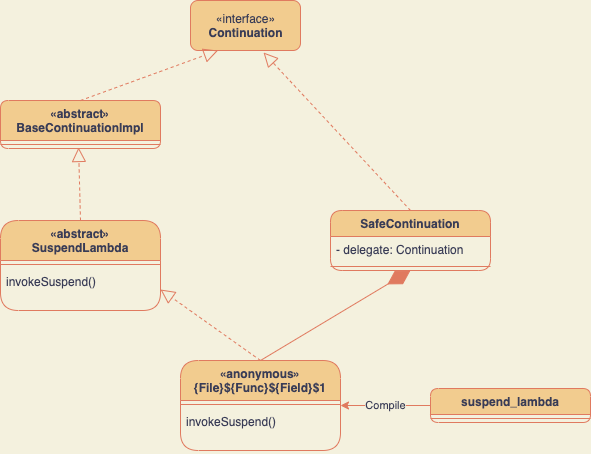

The diagram above was exported from draw.io. Its source (the exported page's mxGraphModel, read from the mxfile embedded in the PNG):
<mxGraphModel dx="987" dy="1058" grid="1" gridSize="10" guides="1" tooltips="1" connect="1" arrows="1" fold="1" page="1" pageScale="1" pageWidth="827" pageHeight="1169" background="#F4F1DE" math="0" shadow="0">
  <root>
    <mxCell id="0" />
    <mxCell id="1" parent="0" />
    <mxCell id="2" value="«interface»&lt;br&gt;&lt;b&gt;Continuation&lt;/b&gt;" style="html=1;fillColor=#F2CC8F;strokeColor=#E07A5F;fontColor=#393C56;rounded=1;" vertex="1" parent="1">
      <mxGeometry x="280" y="30" width="110" height="50" as="geometry" />
    </mxCell>
    <mxCell id="4" value="SafeContinuation" style="swimlane;fontStyle=1;align=center;verticalAlign=top;childLayout=stackLayout;horizontal=1;startSize=26;horizontalStack=0;resizeParent=1;resizeParentMax=0;resizeLast=0;collapsible=1;marginBottom=0;fillColor=#F2CC8F;strokeColor=#E07A5F;fontColor=#393C56;rounded=1;" vertex="1" parent="1">
      <mxGeometry x="420" y="240" width="160" height="60" as="geometry" />
    </mxCell>
    <mxCell id="5" value="- delegate: Continuation" style="text;strokeColor=none;fillColor=none;align=left;verticalAlign=top;spacingLeft=4;spacingRight=4;overflow=hidden;rotatable=0;points=[[0,0.5],[1,0.5]];portConstraint=eastwest;fontColor=#393C56;rounded=1;" vertex="1" parent="4">
      <mxGeometry y="26" width="160" height="26" as="geometry" />
    </mxCell>
    <mxCell id="6" value="" style="line;strokeWidth=1;fillColor=none;align=left;verticalAlign=middle;spacingTop=-1;spacingLeft=3;spacingRight=3;rotatable=0;labelPosition=right;points=[];portConstraint=eastwest;strokeColor=#E07A5F;fontColor=#393C56;rounded=1;labelBackgroundColor=#F4F1DE;" vertex="1" parent="4">
      <mxGeometry y="52" width="160" height="8" as="geometry" />
    </mxCell>
    <mxCell id="8" value="«abstract»&#10;SuspendLambda" style="swimlane;fontStyle=1;align=center;verticalAlign=top;childLayout=stackLayout;horizontal=1;startSize=40;horizontalStack=0;resizeParent=1;resizeParentMax=0;resizeLast=0;collapsible=1;marginBottom=0;fillColor=#F2CC8F;strokeColor=#E07A5F;fontColor=#393C56;rounded=1;" vertex="1" parent="1">
      <mxGeometry x="90" y="250" width="160" height="90" as="geometry" />
    </mxCell>
    <mxCell id="10" value="" style="line;strokeWidth=1;fillColor=none;align=left;verticalAlign=middle;spacingTop=-1;spacingLeft=3;spacingRight=3;rotatable=0;labelPosition=right;points=[];portConstraint=eastwest;strokeColor=#E07A5F;fontColor=#393C56;rounded=1;labelBackgroundColor=#F4F1DE;" vertex="1" parent="8">
      <mxGeometry y="40" width="160" height="8" as="geometry" />
    </mxCell>
    <mxCell id="7" value="invokeSuspend()" style="text;strokeColor=none;fillColor=none;align=left;verticalAlign=top;spacingLeft=4;spacingRight=4;overflow=hidden;rotatable=0;points=[[0,0.5],[1,0.5]];portConstraint=eastwest;fontColor=#393C56;rounded=1;" vertex="1" parent="8">
      <mxGeometry y="48" width="160" height="42" as="geometry" />
    </mxCell>
    <mxCell id="11" value="«anonymous»&#10;{File}${Func}${Field}$1" style="swimlane;fontStyle=1;align=center;verticalAlign=top;childLayout=stackLayout;horizontal=1;startSize=40;horizontalStack=0;resizeParent=1;resizeParentMax=0;resizeLast=0;collapsible=1;marginBottom=0;fillColor=#F2CC8F;strokeColor=#E07A5F;fontColor=#393C56;rounded=1;" vertex="1" parent="1">
      <mxGeometry x="270" y="390" width="160" height="90" as="geometry" />
    </mxCell>
    <mxCell id="12" value="" style="line;strokeWidth=1;fillColor=none;align=left;verticalAlign=middle;spacingTop=-1;spacingLeft=3;spacingRight=3;rotatable=0;labelPosition=right;points=[];portConstraint=eastwest;strokeColor=#E07A5F;fontColor=#393C56;rounded=1;labelBackgroundColor=#F4F1DE;" vertex="1" parent="11">
      <mxGeometry y="40" width="160" height="8" as="geometry" />
    </mxCell>
    <mxCell id="13" value="invokeSuspend()" style="text;strokeColor=none;fillColor=none;align=left;verticalAlign=top;spacingLeft=4;spacingRight=4;overflow=hidden;rotatable=0;points=[[0,0.5],[1,0.5]];portConstraint=eastwest;fontColor=#393C56;rounded=1;" vertex="1" parent="11">
      <mxGeometry y="48" width="160" height="42" as="geometry" />
    </mxCell>
    <mxCell id="25" value="Compile" style="edgeStyle=orthogonalEdgeStyle;orthogonalLoop=1;jettySize=auto;html=1;entryX=1;entryY=0.5;entryDx=0;entryDy=0;strokeColor=#E07A5F;fontColor=#393C56;labelBackgroundColor=#F4F1DE;" edge="1" parent="1" source="14" target="11">
      <mxGeometry relative="1" as="geometry" />
    </mxCell>
    <mxCell id="14" value="suspend_lambda" style="swimlane;fontStyle=1;align=center;verticalAlign=top;childLayout=stackLayout;horizontal=1;startSize=26;horizontalStack=0;resizeParent=1;resizeParentMax=0;resizeLast=0;collapsible=1;marginBottom=0;fillColor=#F2CC8F;strokeColor=#E07A5F;fontColor=#393C56;rounded=1;" vertex="1" parent="1">
      <mxGeometry x="520" y="418" width="160" height="34" as="geometry" />
    </mxCell>
    <mxCell id="16" value="" style="line;strokeWidth=1;fillColor=none;align=left;verticalAlign=middle;spacingTop=-1;spacingLeft=3;spacingRight=3;rotatable=0;labelPosition=right;points=[];portConstraint=eastwest;strokeColor=#E07A5F;fontColor=#393C56;rounded=1;labelBackgroundColor=#F4F1DE;" vertex="1" parent="14">
      <mxGeometry y="26" width="160" height="8" as="geometry" />
    </mxCell>
    <mxCell id="17" value="" style="endArrow=diamondThin;endFill=1;endSize=24;html=1;exitX=0.5;exitY=0;exitDx=0;exitDy=0;entryX=0.5;entryY=1;entryDx=0;entryDy=0;strokeColor=#E07A5F;fontColor=#393C56;labelBackgroundColor=#F4F1DE;" edge="1" parent="1" source="11" target="4">
      <mxGeometry width="160" relative="1" as="geometry">
        <mxPoint x="430" y="330" as="sourcePoint" />
        <mxPoint x="480" y="270" as="targetPoint" />
      </mxGeometry>
    </mxCell>
    <mxCell id="18" value="" style="endArrow=block;dashed=1;endFill=0;endSize=12;html=1;entryX=1;entryY=0.5;entryDx=0;entryDy=0;exitX=0.5;exitY=0;exitDx=0;exitDy=0;strokeColor=#E07A5F;fontColor=#393C56;labelBackgroundColor=#F4F1DE;" edge="1" parent="1" source="11" target="7">
      <mxGeometry width="160" relative="1" as="geometry">
        <mxPoint x="110" y="380" as="sourcePoint" />
        <mxPoint x="270" y="380" as="targetPoint" />
      </mxGeometry>
    </mxCell>
    <mxCell id="19" value="«abstract»&#10;BaseContinuationImpl" style="swimlane;fontStyle=1;align=center;verticalAlign=top;childLayout=stackLayout;horizontal=1;startSize=40;horizontalStack=0;resizeParent=1;resizeParentMax=0;resizeLast=0;collapsible=1;marginBottom=0;fillColor=#F2CC8F;strokeColor=#E07A5F;fontColor=#393C56;rounded=1;" vertex="1" parent="1">
      <mxGeometry x="90" y="130" width="160" height="48" as="geometry" />
    </mxCell>
    <mxCell id="20" value="" style="line;strokeWidth=1;fillColor=none;align=left;verticalAlign=middle;spacingTop=-1;spacingLeft=3;spacingRight=3;rotatable=0;labelPosition=right;points=[];portConstraint=eastwest;strokeColor=#E07A5F;fontColor=#393C56;rounded=1;labelBackgroundColor=#F4F1DE;" vertex="1" parent="19">
      <mxGeometry y="40" width="160" height="8" as="geometry" />
    </mxCell>
    <mxCell id="22" value="" style="endArrow=block;dashed=1;endFill=0;endSize=12;html=1;entryX=0.488;entryY=0.875;entryDx=0;entryDy=0;exitX=0.5;exitY=0;exitDx=0;exitDy=0;entryPerimeter=0;strokeColor=#E07A5F;fontColor=#393C56;labelBackgroundColor=#F4F1DE;" edge="1" parent="1" source="8" target="20">
      <mxGeometry width="160" relative="1" as="geometry">
        <mxPoint x="360" y="400" as="sourcePoint" />
        <mxPoint x="260" y="329" as="targetPoint" />
      </mxGeometry>
    </mxCell>
    <mxCell id="23" value="" style="endArrow=block;dashed=1;endFill=0;endSize=12;html=1;entryX=0.25;entryY=1;entryDx=0;entryDy=0;exitX=0.5;exitY=0;exitDx=0;exitDy=0;strokeColor=#E07A5F;fontColor=#393C56;labelBackgroundColor=#F4F1DE;" edge="1" parent="1" source="19" target="2">
      <mxGeometry width="160" relative="1" as="geometry">
        <mxPoint x="365" y="154" as="sourcePoint" />
        <mxPoint x="335" y="100" as="targetPoint" />
      </mxGeometry>
    </mxCell>
    <mxCell id="24" value="" style="endArrow=block;dashed=1;endFill=0;endSize=12;html=1;entryX=0.664;entryY=1.04;entryDx=0;entryDy=0;exitX=0.5;exitY=0;exitDx=0;exitDy=0;entryPerimeter=0;strokeColor=#E07A5F;fontColor=#393C56;labelBackgroundColor=#F4F1DE;" edge="1" parent="1" source="4" target="2">
      <mxGeometry width="160" relative="1" as="geometry">
        <mxPoint x="370" y="160" as="sourcePoint" />
        <mxPoint x="507.5" y="110" as="targetPoint" />
      </mxGeometry>
    </mxCell>
  </root>
</mxGraphModel>